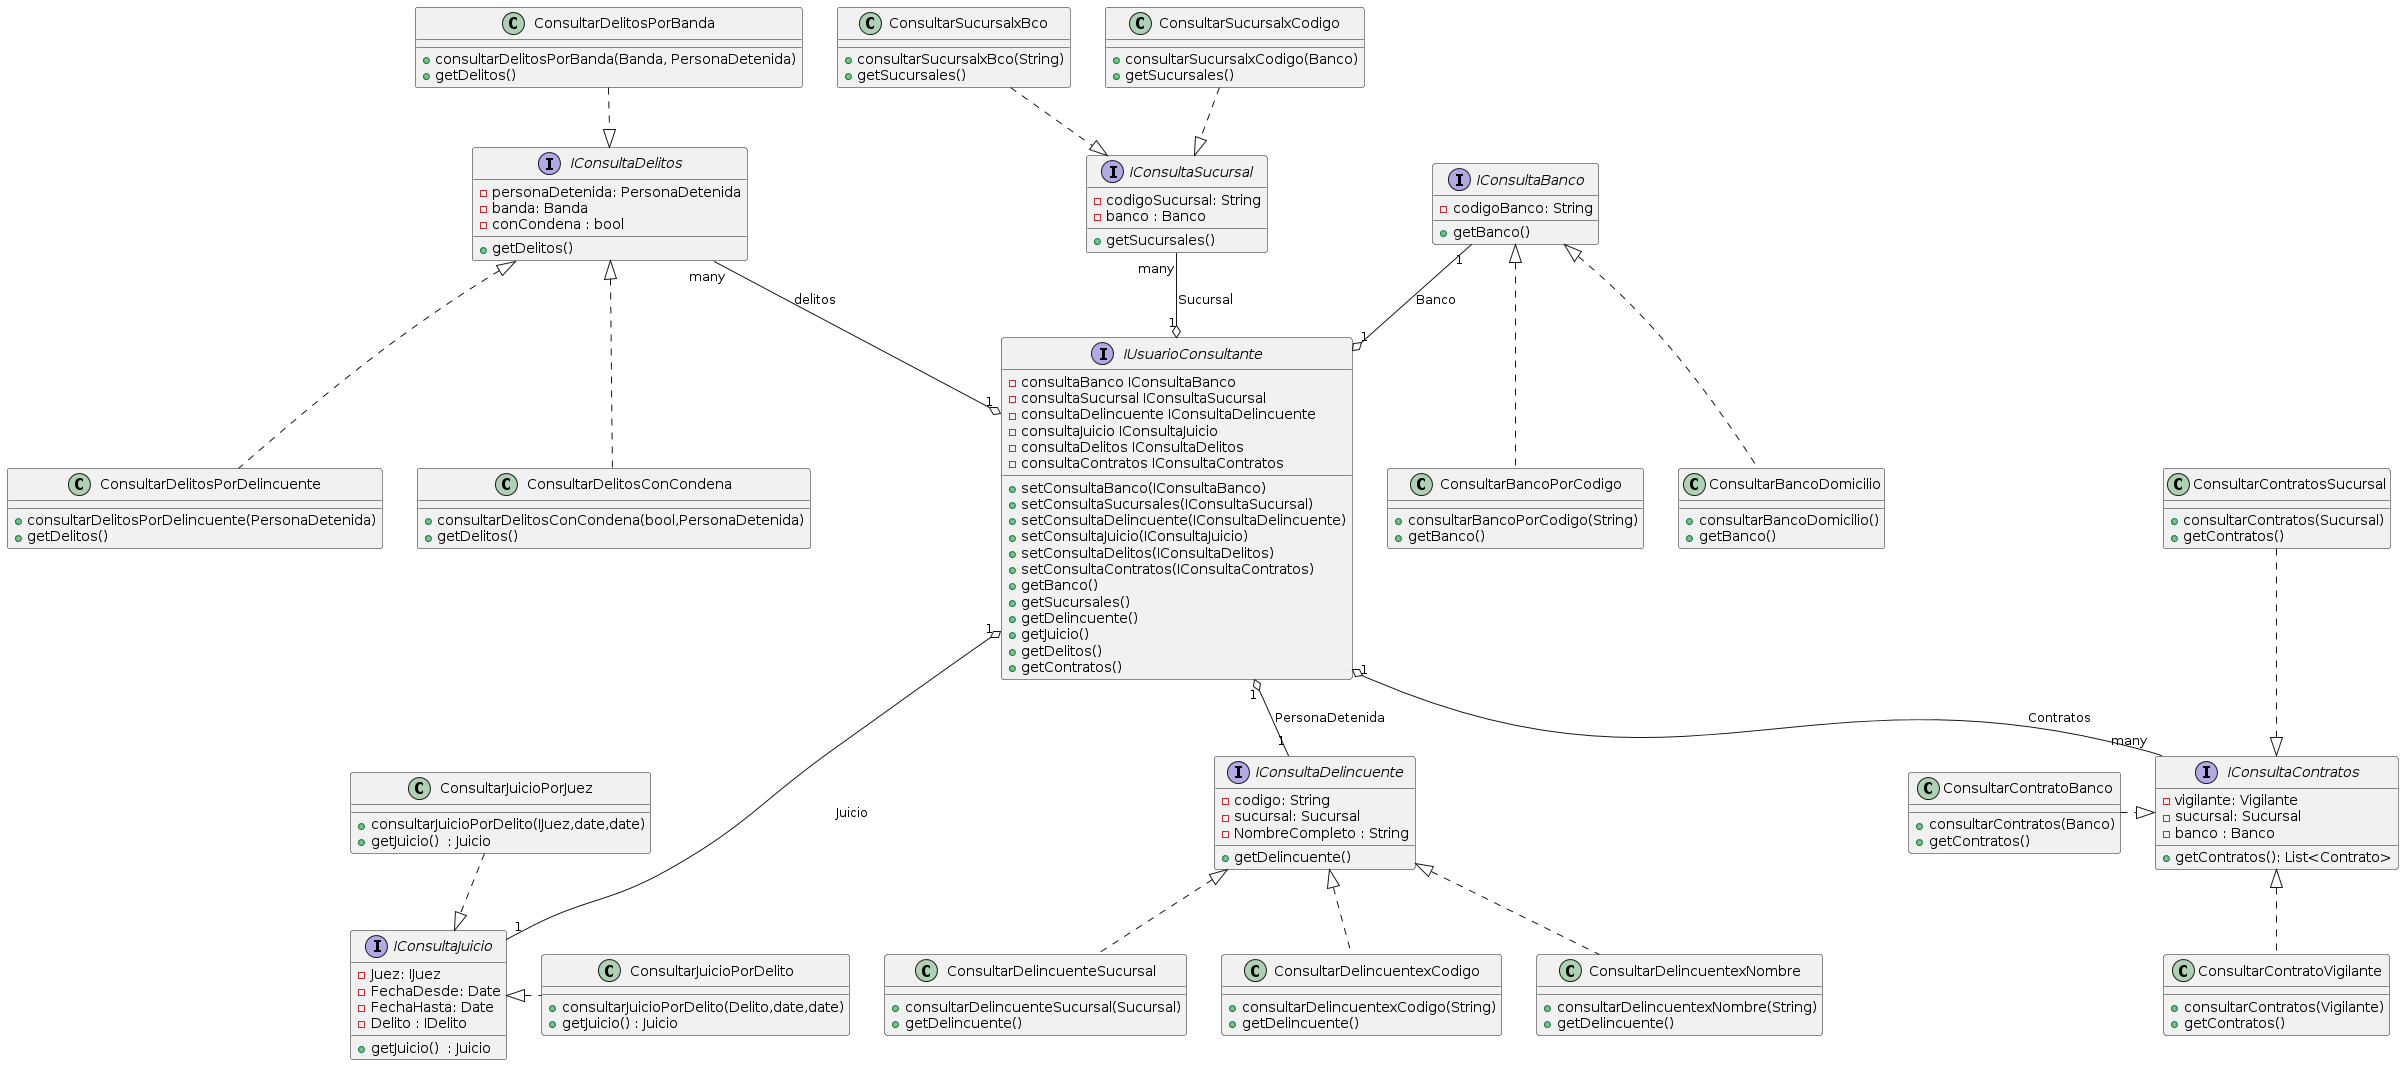

The diagram above was rendered by PlantUML. Its source (embedded in the PNG):
@startuml
together {
  interface IConsultaBanco{
  -codigoBanco: String
  +getBanco()
  }
  
  class ConsultarBancoPorCodigo
  {
     +consultarBancoPorCodigo(String)
     +getBanco()
  }
  
  class ConsultarBancoDomicilio
  {
    +consultarBancoDomicilio()
    +getBanco()
  }
}
IConsultaBanco<|..ConsultarBancoDomicilio

IConsultaBanco<|..ConsultarBancoPorCodigo

IConsultaBanco "1" --o "1"  IUsuarioConsultante : "Banco"



together {
interface IConsultaSucursal{
-codigoSucursal: String
-banco : Banco
+getSucursales()
}

class ConsultarSucursalxBco
{
  +consultarSucursalxBco(String)
  +getSucursales()
}

class ConsultarSucursalxCodigo
{
   +consultarSucursalxCodigo(Banco)
   +getSucursales()
}
}
ConsultarSucursalxBco ..|> IConsultaSucursal

ConsultarSucursalxCodigo..|> IConsultaSucursal

IConsultaSucursal "many"--o "1" IUsuarioConsultante : Sucursal

together{
interface IConsultaDelincuente{
-codigo: String
-sucursal: Sucursal
-NombreCompleto : String
+getDelincuente()
}

class ConsultarDelincuenteSucursal
{
   +consultarDelincuenteSucursal(Sucursal)
   +getDelincuente()
}

class ConsultarDelincuentexCodigo
{
   +consultarDelincuentexCodigo(String)
   +getDelincuente()
}

class ConsultarDelincuentexNombre
{
  +consultarDelincuentexNombre(String)
  +getDelincuente()
}
}
IConsultaDelincuente<|..ConsultarDelincuentexNombre

IConsultaDelincuente <|..ConsultarDelincuentexCodigo

IConsultaDelincuente <|..ConsultarDelincuenteSucursal
IUsuarioConsultante "1" o-- "1" IConsultaDelincuente : "PersonaDetenida"


together{
interface IConsultaJuicio{
-Juez: IJuez
-FechaDesde: Date
-FechaHasta: Date
-Delito : IDelito
+getJuicio()  : Juicio
}

class ConsultarJuicioPorDelito
{
   + consultarJuicioPorDelito(Delito,date,date)
   +getJuicio() : Juicio
}

class ConsultarJuicioPorJuez
{
   + consultarJuicioPorDelito(IJuez,date,date)
   +getJuicio()  : Juicio
}
}

IConsultaJuicio<|.right.ConsultarJuicioPorDelito

ConsultarJuicioPorJuez ..|>IConsultaJuicio

IUsuarioConsultante "1" o--- "1" IConsultaJuicio : "Juicio"


interface IUsuarioConsultante
{
 -consultaBanco IConsultaBanco
-consultaSucursal IConsultaSucursal
-consultaDelincuente IConsultaDelincuente
-consultaJuicio IConsultaJuicio
-consultaDelitos IConsultaDelitos
-consultaContratos IConsultaContratos
+setConsultaBanco(IConsultaBanco)
+setConsultaSucursales(IConsultaSucursal)
+setConsultaDelincuente(IConsultaDelincuente)
+setConsultaJuicio(IConsultaJuicio)
+setConsultaDelitos(IConsultaDelitos)
+setConsultaContratos(IConsultaContratos)
+getBanco()
+getSucursales()
+getDelincuente()
+getJuicio()
+getDelitos()
+getContratos()
}

together{
interface IConsultaDelitos{
-personaDetenida: PersonaDetenida
-banda: Banda
-conCondena : bool
+getDelitos()
}


class ConsultarDelitosPorDelincuente
{
   +consultarDelitosPorDelincuente(PersonaDetenida)
   +getDelitos()
}

class ConsultarDelitosPorBanda
{
   +consultarDelitosPorBanda(Banda, PersonaDetenida)
   +getDelitos()
}

class ConsultarDelitosConCondena
{
     + consultarDelitosConCondena(bool,PersonaDetenida)
     +getDelitos()
}
}
IConsultaDelitos<|..ConsultarDelitosPorDelincuente

IConsultaDelitos<|.up.ConsultarDelitosPorBanda

IConsultaDelitos<|..ConsultarDelitosConCondena

IConsultaDelitos "many" --o "1"  IUsuarioConsultante : delitos

together{
interface IConsultaContratos{
-vigilante: Vigilante
-sucursal: Sucursal
-banco : Banco
+getContratos(): List<Contrato>
}


class ConsultarContratoVigilante
{
     + consultarContratos(Vigilante)
     +getContratos()
}

class ConsultarContratosSucursal
{
     + consultarContratos(Sucursal)
     +getContratos()
}

class ConsultarContratoBanco
{
     + consultarContratos(Banco)
     +getContratos()
}
}


IConsultaContratos <|.. ConsultarContratoVigilante

ConsultarContratosSucursal..|> IConsultaContratos

ConsultarContratoBanco .right.|> IConsultaContratos

IUsuarioConsultante "1" o-- "many" IConsultaContratos: "Contratos"
@enduml